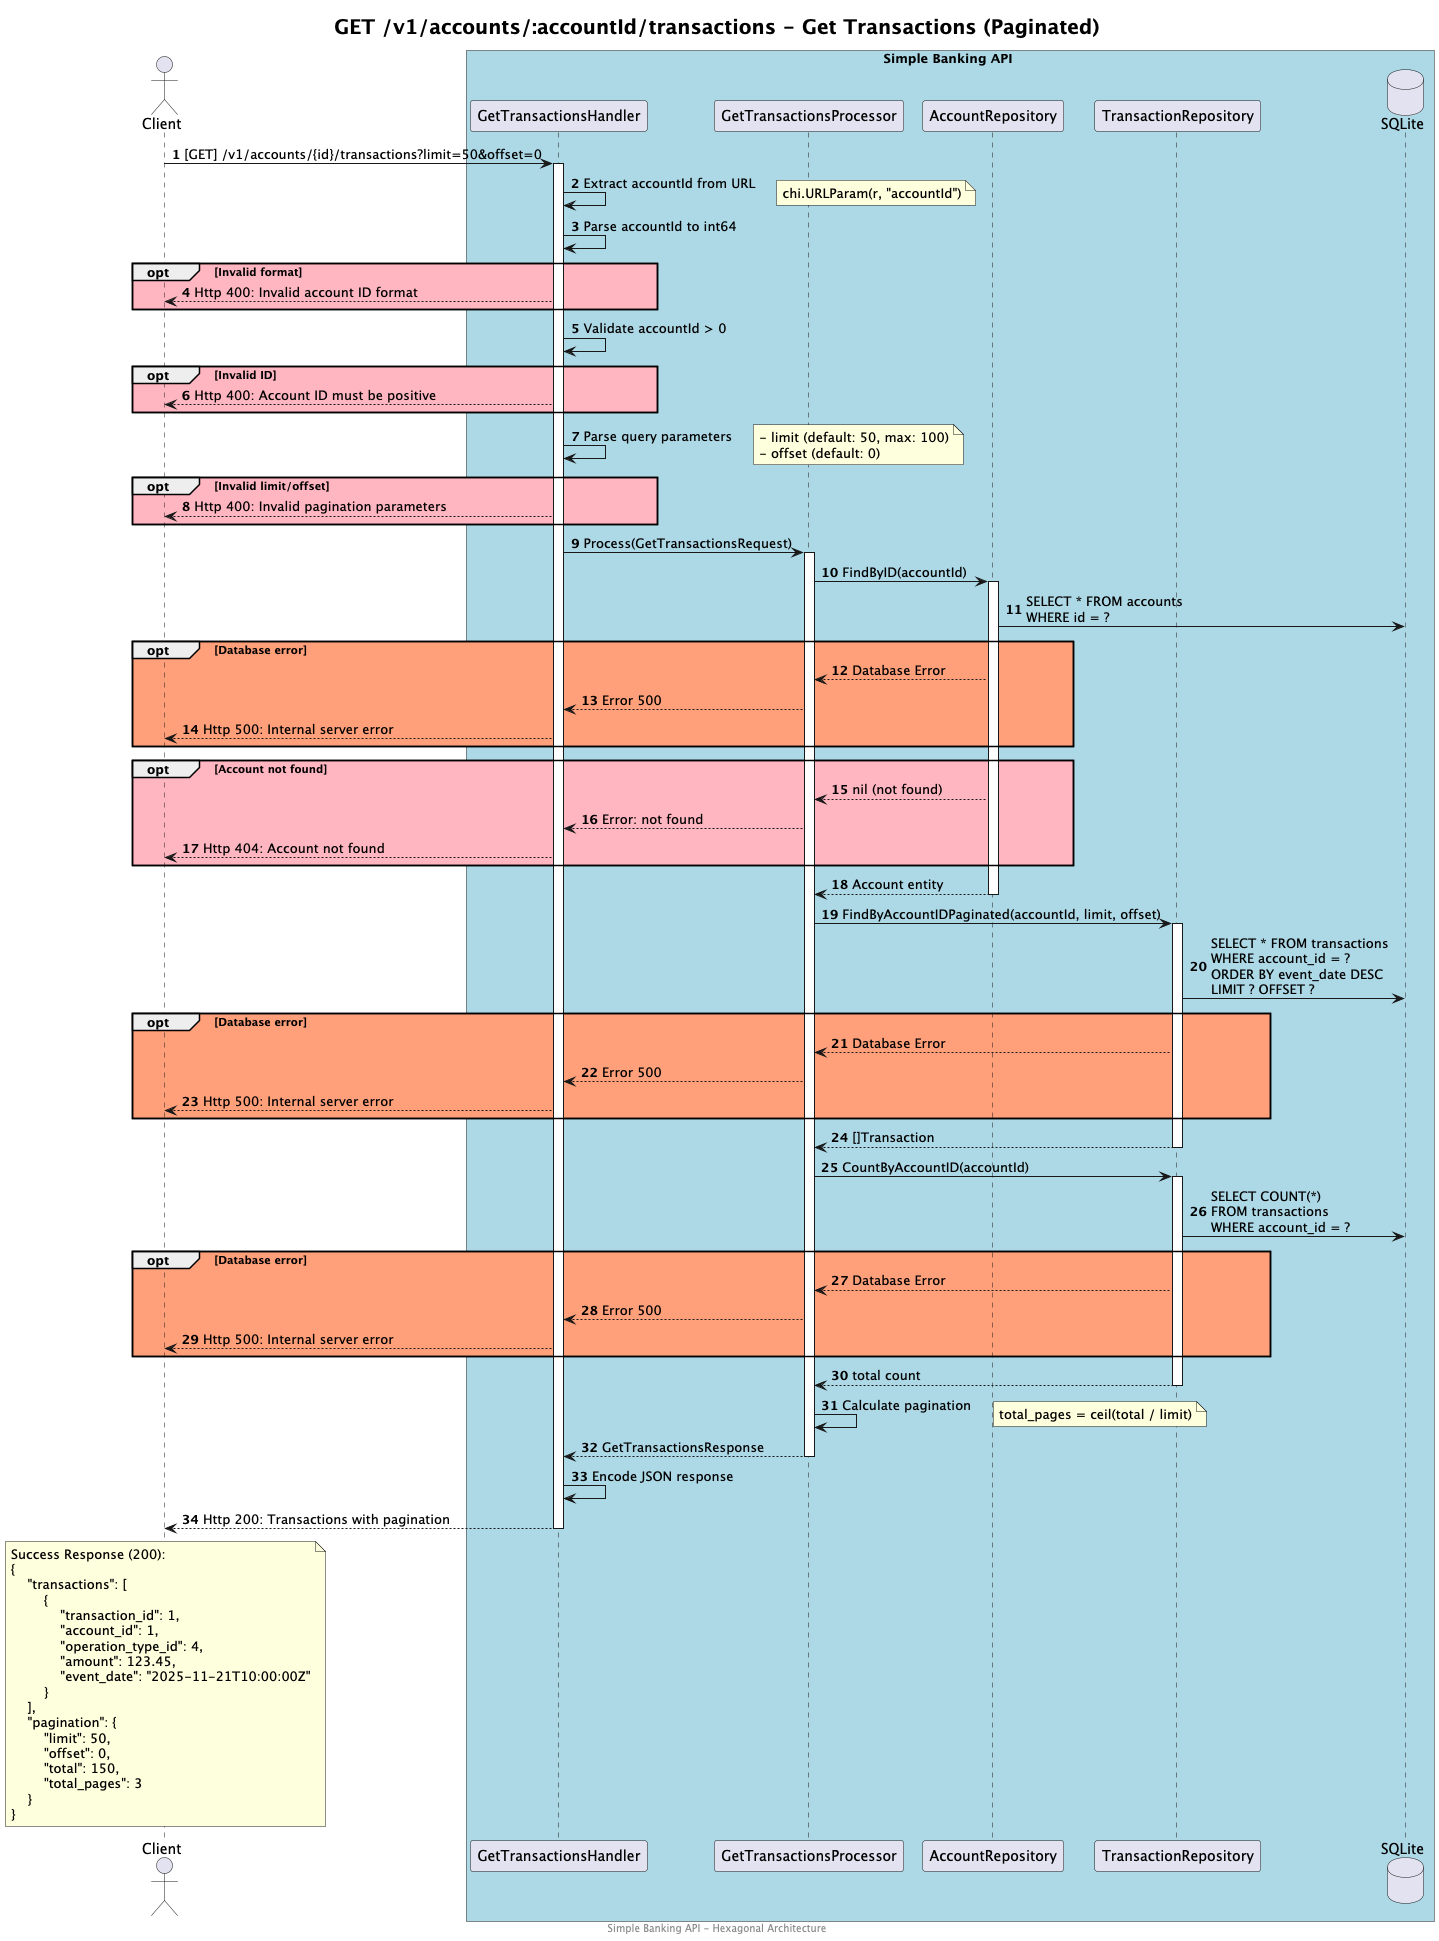

The diagram above was rendered by PlantUML. Its source (embedded in the PNG):
@startuml Get Transactions Endpoint Flow
footer Simple Banking API - Hexagonal Architecture
title <size:20>GET /v1/accounts/:accountId/transactions - Get Transactions (Paginated)</size>

autonumber

actor Client

box Simple Banking API #lightblue
    participant "GetTransactionsHandler" as Handler
    participant "GetTransactionsProcessor" as Processor
    participant "AccountRepository" as AccRepo
    participant "TransactionRepository" as TxRepo
    database SQLite
end box

Client -> Handler: [GET] /v1/accounts/{id}/transactions?limit=50&offset=0

activate Handler

    Handler -> Handler: Extract accountId from URL
    note right: chi.URLParam(r, "accountId")
    
    Handler -> Handler: Parse accountId to int64
    opt #LightPink Invalid format
        Client <-- Handler: Http 400: Invalid account ID format
    end

    Handler -> Handler: Validate accountId > 0
    opt #LightPink Invalid ID
        Client <-- Handler: Http 400: Account ID must be positive
    end

    Handler -> Handler: Parse query parameters
    note right
        - limit (default: 50, max: 100)
        - offset (default: 0)
    end note
    
    opt #LightPink Invalid limit/offset
        Client <-- Handler: Http 400: Invalid pagination parameters
    end

    Handler -> Processor: Process(GetTransactionsRequest)
    activate Processor

        Processor -> AccRepo: FindByID(accountId)
        activate AccRepo
            AccRepo -> SQLite: SELECT * FROM accounts\nWHERE id = ?
            
            opt #LightSalmon Database error
                Processor <-- AccRepo: Database Error
                Handler <-- Processor: Error 500
                Client <-- Handler: Http 500: Internal server error
            end
            
            opt #LightPink Account not found
                Processor <-- AccRepo: nil (not found)
                Handler <-- Processor: Error: not found
                Client <-- Handler: Http 404: Account not found
            end
            
            Processor <-- AccRepo: Account entity
        deactivate AccRepo

        Processor -> TxRepo: FindByAccountIDPaginated(accountId, limit, offset)
        activate TxRepo
            TxRepo -> SQLite: SELECT * FROM transactions\nWHERE account_id = ?\nORDER BY event_date DESC\nLIMIT ? OFFSET ?
            
            opt #LightSalmon Database error
                Processor <-- TxRepo: Database Error
                Handler <-- Processor: Error 500
                Client <-- Handler: Http 500: Internal server error
            end
            
            Processor <-- TxRepo: []Transaction
        deactivate TxRepo

        Processor -> TxRepo: CountByAccountID(accountId)
        activate TxRepo
            TxRepo -> SQLite: SELECT COUNT(*)\nFROM transactions\nWHERE account_id = ?
            
            opt #LightSalmon Database error
                Processor <-- TxRepo: Database Error
                Handler <-- Processor: Error 500
                Client <-- Handler: Http 500: Internal server error
            end
            
            Processor <-- TxRepo: total count
        deactivate TxRepo

        Processor -> Processor: Calculate pagination
        note right: total_pages = ceil(total / limit)

        Handler <-- Processor: GetTransactionsResponse
    deactivate Processor

    Handler -> Handler: Encode JSON response

    Client <-- Handler: Http 200: Transactions with pagination

deactivate Handler

note over Client
    Success Response (200):
    {
        "transactions": [
            {
                "transaction_id": 1,
                "account_id": 1,
                "operation_type_id": 4,
                "amount": 123.45,
                "event_date": "2025-11-21T10:00:00Z"
            }
        ],
        "pagination": {
            "limit": 50,
            "offset": 0,
            "total": 150,
            "total_pages": 3
        }
    }
end note

@enduml